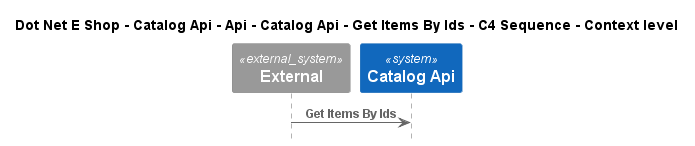

The diagram above was rendered by PlantUML. Its source (embedded in the PNG):
@startuml
!include ..\..\..\..\..\..\..\..\..\.c4s\C4_Sequence.puml

title Dot Net E Shop - Catalog Api - Api - Catalog Api - Get Items By Ids - C4 Sequence - Context level

System_Ext(C4InterFlow.SoftwareSystems.ExternalSystem, "External", "")
System(DotNetEShop.SoftwareSystems.CatalogApi, "Catalog Api", "")

Rel(C4InterFlow.SoftwareSystems.ExternalSystem, DotNetEShop.SoftwareSystems.CatalogApi, "Get Items By Ids")


@enduml